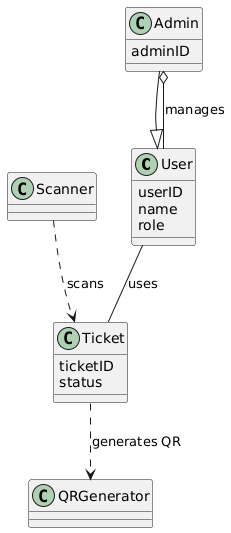

The diagram above was rendered by PlantUML. Its source (embedded in the PNG):
@startuml
class User {
  userID
  name
  role
}

class Admin {
  adminID
}

class Ticket {
  ticketID
  status
}

class QRGenerator
class Scanner

' Inheritance relationship
Admin --|> User

' Association relationship
User -- Ticket : uses

' Aggregation relationship
Admin o-- User : manages

' Dependency relationships
Ticket ..> QRGenerator : generates QR
Scanner ..> Ticket : scans
@enduml